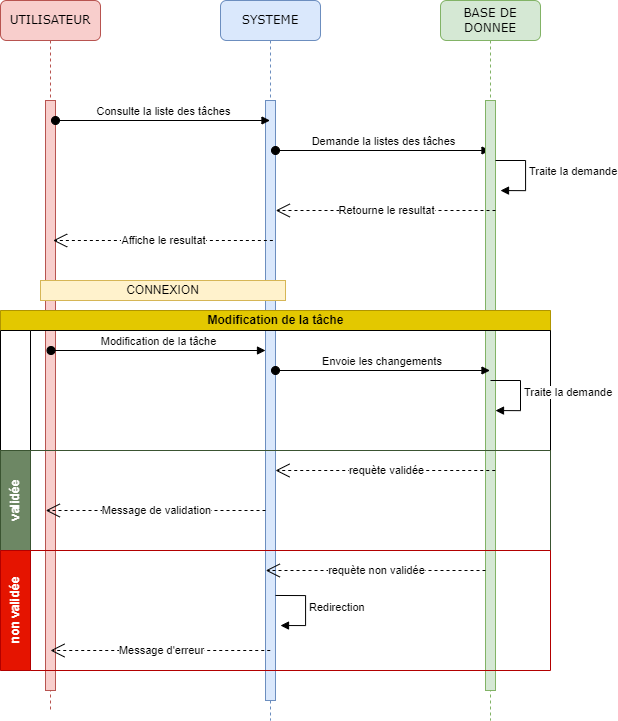

The diagram above was exported from draw.io. Its source (the exported page's mxGraphModel, read from the mxfile embedded in the PNG):
<mxGraphModel dx="1328" dy="1132" grid="1" gridSize="10" guides="1" tooltips="1" connect="1" arrows="1" fold="1" page="1" pageScale="1" pageWidth="1100" pageHeight="850" background="none" math="0" shadow="0">
  <root>
    <mxCell id="0" />
    <mxCell id="1" parent="0" />
    <mxCell id="7baba1c4bc27f4b0-2" value="SYSTEME" style="shape=umlLifeline;perimeter=lifelinePerimeter;whiteSpace=wrap;html=1;container=1;collapsible=0;recursiveResize=0;outlineConnect=0;rounded=1;shadow=0;comic=0;labelBackgroundColor=none;strokeWidth=1;fontFamily=Verdana;fontSize=12;align=center;fillColor=#dae8fc;strokeColor=#6c8ebf;" parent="1" vertex="1">
      <mxGeometry x="320" y="80" width="100" height="720" as="geometry" />
    </mxCell>
    <mxCell id="7baba1c4bc27f4b0-10" value="" style="html=1;points=[];perimeter=orthogonalPerimeter;rounded=0;shadow=0;comic=0;labelBackgroundColor=none;strokeWidth=1;fontFamily=Verdana;fontSize=12;align=center;fillColor=#dae8fc;strokeColor=#6c8ebf;" parent="7baba1c4bc27f4b0-2" vertex="1">
      <mxGeometry x="45" y="100" width="10" height="600" as="geometry" />
    </mxCell>
    <mxCell id="5S6YL0vjhJAFnm9CcPsZ-19" value="Demande la listes des tâches" style="html=1;verticalAlign=bottom;startArrow=oval;startFill=1;endArrow=block;startSize=8;curved=0;rounded=0;" edge="1" parent="7baba1c4bc27f4b0-2">
      <mxGeometry width="60" relative="1" as="geometry">
        <mxPoint x="55" y="150" as="sourcePoint" />
        <mxPoint x="269.5" y="150" as="targetPoint" />
      </mxGeometry>
    </mxCell>
    <mxCell id="7baba1c4bc27f4b0-3" value="BASE DE DONNEE" style="shape=umlLifeline;perimeter=lifelinePerimeter;whiteSpace=wrap;html=1;container=1;collapsible=0;recursiveResize=0;outlineConnect=0;rounded=1;shadow=0;comic=0;labelBackgroundColor=none;strokeWidth=1;fontFamily=Verdana;fontSize=12;align=center;fillColor=#d5e8d4;strokeColor=#82b366;" parent="1" vertex="1">
      <mxGeometry x="540" y="80" width="100" height="720" as="geometry" />
    </mxCell>
    <mxCell id="7baba1c4bc27f4b0-13" value="" style="html=1;points=[];perimeter=orthogonalPerimeter;rounded=0;shadow=0;comic=0;labelBackgroundColor=none;strokeWidth=1;fontFamily=Verdana;fontSize=12;align=center;fillColor=#d5e8d4;strokeColor=#82b366;" parent="7baba1c4bc27f4b0-3" vertex="1">
      <mxGeometry x="45" y="100" width="10" height="590" as="geometry" />
    </mxCell>
    <mxCell id="5S6YL0vjhJAFnm9CcPsZ-13" value="Traite la demande" style="html=1;align=left;spacingLeft=2;endArrow=block;rounded=0;edgeStyle=orthogonalEdgeStyle;curved=0;rounded=0;" edge="1" parent="7baba1c4bc27f4b0-3">
      <mxGeometry x="-0.0093" relative="1" as="geometry">
        <mxPoint x="55" y="160" as="sourcePoint" />
        <Array as="points">
          <mxPoint x="85" y="160" />
          <mxPoint x="85" y="190" />
        </Array>
        <mxPoint x="60" y="190.0526315789475" as="targetPoint" />
        <mxPoint as="offset" />
      </mxGeometry>
    </mxCell>
    <mxCell id="5S6YL0vjhJAFnm9CcPsZ-11" value="Retourne le resultat" style="endArrow=open;endSize=12;dashed=1;html=1;rounded=0;" edge="1" parent="7baba1c4bc27f4b0-3">
      <mxGeometry width="160" relative="1" as="geometry">
        <mxPoint x="55" y="209.9999999999999" as="sourcePoint" />
        <mxPoint x="-164.74074074074076" y="209.9999999999999" as="targetPoint" />
      </mxGeometry>
    </mxCell>
    <mxCell id="7baba1c4bc27f4b0-8" value="UTILISATEUR" style="shape=umlLifeline;perimeter=lifelinePerimeter;whiteSpace=wrap;html=1;container=1;collapsible=0;recursiveResize=0;outlineConnect=0;rounded=1;shadow=0;comic=0;labelBackgroundColor=none;strokeWidth=1;fontFamily=Verdana;fontSize=12;align=center;fillColor=#f8cecc;strokeColor=#b85450;" parent="1" vertex="1">
      <mxGeometry x="100" y="80" width="100" height="710" as="geometry" />
    </mxCell>
    <mxCell id="7baba1c4bc27f4b0-9" value="" style="html=1;points=[];perimeter=orthogonalPerimeter;rounded=0;shadow=0;comic=0;labelBackgroundColor=none;strokeWidth=1;fontFamily=Verdana;fontSize=12;align=center;fillColor=#f8cecc;strokeColor=#b85450;" parent="7baba1c4bc27f4b0-8" vertex="1">
      <mxGeometry x="45" y="100" width="10" height="590" as="geometry" />
    </mxCell>
    <mxCell id="5S6YL0vjhJAFnm9CcPsZ-2" value="Consulte la liste des tâches" style="html=1;verticalAlign=bottom;startArrow=oval;startFill=1;endArrow=block;startSize=8;curved=0;rounded=0;" edge="1" parent="7baba1c4bc27f4b0-8">
      <mxGeometry width="60" relative="1" as="geometry">
        <mxPoint x="55" y="120" as="sourcePoint" />
        <mxPoint x="269.5" y="120" as="targetPoint" />
      </mxGeometry>
    </mxCell>
    <mxCell id="5S6YL0vjhJAFnm9CcPsZ-1" value="CONNEXION" style="html=1;whiteSpace=wrap;fillColor=#fff2cc;strokeColor=#d6b656;" vertex="1" parent="1">
      <mxGeometry x="140" y="360" width="245" height="20" as="geometry" />
    </mxCell>
    <mxCell id="5S6YL0vjhJAFnm9CcPsZ-20" value="Affiche le resultat" style="endArrow=open;endSize=12;dashed=1;html=1;rounded=0;" edge="1" parent="1">
      <mxGeometry width="160" relative="1" as="geometry">
        <mxPoint x="372.37" y="319.9999999999999" as="sourcePoint" />
        <mxPoint x="152.62925925925924" y="319.9999999999999" as="targetPoint" />
      </mxGeometry>
    </mxCell>
    <mxCell id="5S6YL0vjhJAFnm9CcPsZ-25" value="Modification de la tâche" style="swimlane;childLayout=stackLayout;resizeParent=1;resizeParentMax=0;horizontal=1;startSize=20;horizontalStack=0;html=1;fillColor=#e3c800;fontColor=#000000;strokeColor=#B09500;" vertex="1" parent="1">
      <mxGeometry x="100" y="390" width="550" height="240" as="geometry" />
    </mxCell>
    <mxCell id="5S6YL0vjhJAFnm9CcPsZ-26" value="" style="swimlane;startSize=30;horizontal=0;html=1;" vertex="1" parent="5S6YL0vjhJAFnm9CcPsZ-25">
      <mxGeometry y="20" width="550" height="120" as="geometry" />
    </mxCell>
    <mxCell id="5S6YL0vjhJAFnm9CcPsZ-30" value="Modification de la tâche" style="html=1;verticalAlign=bottom;startArrow=oval;startFill=1;endArrow=block;startSize=8;curved=0;rounded=0;" edge="1" parent="5S6YL0vjhJAFnm9CcPsZ-26">
      <mxGeometry width="60" relative="1" as="geometry">
        <mxPoint x="50.5" y="20" as="sourcePoint" />
        <mxPoint x="265" y="20" as="targetPoint" />
      </mxGeometry>
    </mxCell>
    <mxCell id="5S6YL0vjhJAFnm9CcPsZ-31" value="Envoie les changements&amp;nbsp;" style="html=1;verticalAlign=bottom;startArrow=oval;startFill=1;endArrow=block;startSize=8;curved=0;rounded=0;" edge="1" parent="5S6YL0vjhJAFnm9CcPsZ-26">
      <mxGeometry width="60" relative="1" as="geometry">
        <mxPoint x="275" y="40" as="sourcePoint" />
        <mxPoint x="489.5" y="40" as="targetPoint" />
      </mxGeometry>
    </mxCell>
    <mxCell id="5S6YL0vjhJAFnm9CcPsZ-32" value="Traite la demande" style="html=1;align=left;spacingLeft=2;endArrow=block;rounded=0;edgeStyle=orthogonalEdgeStyle;curved=0;rounded=0;" edge="1" parent="5S6YL0vjhJAFnm9CcPsZ-26">
      <mxGeometry x="-0.0093" relative="1" as="geometry">
        <mxPoint x="490" y="50" as="sourcePoint" />
        <Array as="points">
          <mxPoint x="520" y="50" />
          <mxPoint x="520" y="80" />
        </Array>
        <mxPoint x="495" y="80.05263157894751" as="targetPoint" />
        <mxPoint as="offset" />
      </mxGeometry>
    </mxCell>
    <mxCell id="5S6YL0vjhJAFnm9CcPsZ-27" value="validée" style="swimlane;startSize=30;horizontal=0;html=1;fillColor=#6d8764;fontColor=#ffffff;strokeColor=#3A5431;" vertex="1" parent="5S6YL0vjhJAFnm9CcPsZ-25">
      <mxGeometry y="140" width="550" height="100" as="geometry" />
    </mxCell>
    <mxCell id="5S6YL0vjhJAFnm9CcPsZ-34" value="requète validée" style="endArrow=open;endSize=12;dashed=1;html=1;rounded=0;" edge="1" parent="5S6YL0vjhJAFnm9CcPsZ-27">
      <mxGeometry width="160" relative="1" as="geometry">
        <mxPoint x="494.74" y="19.999999999999886" as="sourcePoint" />
        <mxPoint x="274.99925925925925" y="19.999999999999886" as="targetPoint" />
      </mxGeometry>
    </mxCell>
    <mxCell id="5S6YL0vjhJAFnm9CcPsZ-35" value="Message de validation" style="endArrow=open;endSize=12;dashed=1;html=1;rounded=0;" edge="1" parent="5S6YL0vjhJAFnm9CcPsZ-27">
      <mxGeometry width="160" relative="1" as="geometry">
        <mxPoint x="265" y="59.999999999999886" as="sourcePoint" />
        <mxPoint x="45.25925925925924" y="59.999999999999886" as="targetPoint" />
      </mxGeometry>
    </mxCell>
    <mxCell id="5S6YL0vjhJAFnm9CcPsZ-29" value="non validée" style="swimlane;startSize=30;horizontal=0;html=1;fillColor=#e51400;fontColor=#ffffff;strokeColor=#B20000;" vertex="1" parent="1">
      <mxGeometry x="100" y="630" width="550" height="120" as="geometry" />
    </mxCell>
    <mxCell id="5S6YL0vjhJAFnm9CcPsZ-36" value="requète non validée" style="endArrow=open;endSize=12;dashed=1;html=1;rounded=0;" edge="1" parent="5S6YL0vjhJAFnm9CcPsZ-29">
      <mxGeometry width="160" relative="1" as="geometry">
        <mxPoint x="485" y="19.999999999999886" as="sourcePoint" />
        <mxPoint x="265.25925925925924" y="19.999999999999886" as="targetPoint" />
      </mxGeometry>
    </mxCell>
    <mxCell id="5S6YL0vjhJAFnm9CcPsZ-37" value="Redirection" style="html=1;align=left;spacingLeft=2;endArrow=block;rounded=0;edgeStyle=orthogonalEdgeStyle;curved=0;rounded=0;" edge="1" parent="5S6YL0vjhJAFnm9CcPsZ-29">
      <mxGeometry x="-0.0093" relative="1" as="geometry">
        <mxPoint x="275" y="44.97000000000003" as="sourcePoint" />
        <Array as="points">
          <mxPoint x="305" y="44.97000000000003" />
          <mxPoint x="305" y="74.97000000000003" />
        </Array>
        <mxPoint x="280" y="75.02263157894754" as="targetPoint" />
        <mxPoint as="offset" />
      </mxGeometry>
    </mxCell>
    <mxCell id="5S6YL0vjhJAFnm9CcPsZ-38" value="Message d'erreur" style="endArrow=open;endSize=12;dashed=1;html=1;rounded=0;" edge="1" parent="5S6YL0vjhJAFnm9CcPsZ-29">
      <mxGeometry width="160" relative="1" as="geometry">
        <mxPoint x="269.74" y="99.99999999999989" as="sourcePoint" />
        <mxPoint x="49.99925925925925" y="99.99999999999989" as="targetPoint" />
      </mxGeometry>
    </mxCell>
  </root>
</mxGraphModel>